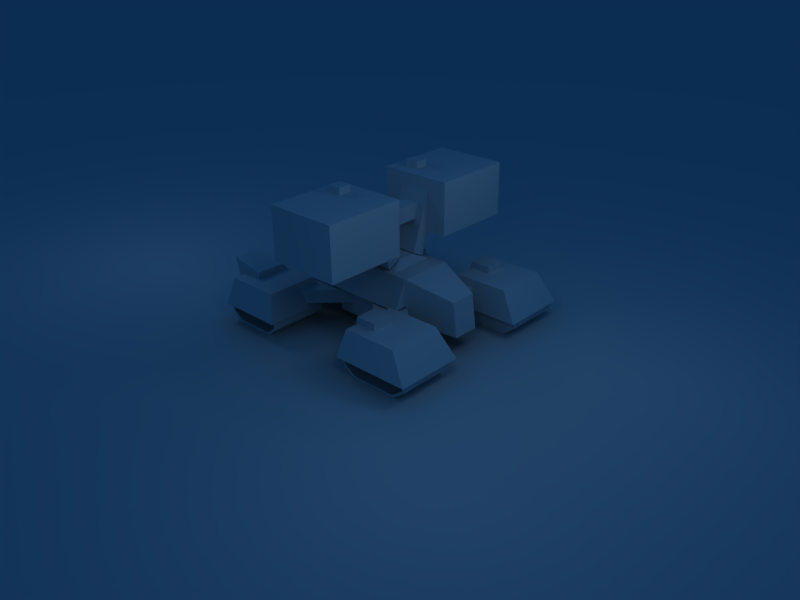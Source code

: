 # Source: armkaat.blend  (saved by Blender 2.63.0; exported with 4.5.12 LTS)
import bpy
from mathutils import Matrix  # noqa: F401  (used for matrix-valued properties, if any)

bpy.ops.wm.read_factory_settings(use_empty=True)
scene = bpy.context.scene
scene.name = 'Scene'

# ---- collections
col_collection_1 = bpy.data.collections.new('Collection 1'); scene.collection.children.link(col_collection_1)
col_collection_3 = bpy.data.collections.new('Collection 3'); scene.collection.children.link(col_collection_3)
col_collection_5 = bpy.data.collections.new('Collection 5'); scene.collection.children.link(col_collection_5)
col_collection_5.hide_render = True
col_collection_5.hide_viewport = True
col_collection_10 = bpy.data.collections.new('Collection 10'); scene.collection.children.link(col_collection_10)
col_collection_11 = bpy.data.collections.new('Collection 11'); scene.collection.children.link(col_collection_11)

# ---- materials (node trees are filled in below, after node groups)
mat_material = bpy.data.materials.new('Material')
mat_material.alpha_threshold = 0.0
mat_material.roughness = 0.5
mat_material.line_color = (0.0, 0.0, 0.0, 1.0)
mat_material_001 = bpy.data.materials.new('Material.001')
mat_material_001.alpha_threshold = 0.0
mat_material_001.roughness = 0.5
mat_material_001.line_color = (0.0, 0.0, 0.0, 1.0)

# ---- material node trees

# ---- world
world_world = bpy.data.worlds.new('World'); scene.world = world_world
world_world.color = (0.05656, 0.2208, 0.4)
world_world.use_sun_shadow = False
world_world.sun_shadow_jitter_overblur = 0.0
world_world.cycles.sampling_method = 'MANUAL'
world_world.cycles.sample_map_resolution = 256

# ---- cameras
cam_camera = bpy.data.cameras.new('Camera')
cam_camera.passepartout_alpha = 0.2
cam_camera.clip_end = 100.0
cam_camera.lens = 35.0
cam_camera.sensor_width = 32.0
cam_camera.sensor_height = 18.0
cam_camera.ortho_scale = 7.314
cam_camera.show_passepartout = False
cam_camera.show_safe_areas = True
cam_camera.dof.focus_distance = 0.0
cam_camera.dof.aperture_fstop = 128.0

# ---- lights
light_spot_002 = bpy.data.lights.new('Spot.002', 'POINT')
light_spot_002.transmission_factor = 0.0
light_spot_002.cutoff_distance = 30.0
light_spot_002.energy = 100.0
light_spot_002.shadow_buffer_clip_start = 1.001
light_spot_002.shadow_soft_size = 1.0
light_spot_002.shadow_maximum_resolution = 0.006
light_spot_002.use_absolute_resolution = True
light_spot_002.cycles.use_multiple_importance_sampling = False
light_spot_001 = bpy.data.lights.new('Spot.001', 'POINT')
light_spot_001.transmission_factor = 0.0
light_spot_001.cutoff_distance = 30.0
light_spot_001.energy = 100.0
light_spot_001.shadow_buffer_clip_start = 1.001
light_spot_001.shadow_soft_size = 1.0
light_spot_001.shadow_maximum_resolution = 0.006
light_spot_001.use_absolute_resolution = True
light_spot_001.cycles.use_multiple_importance_sampling = False
light_spot = bpy.data.lights.new('Spot', 'POINT')
light_spot.transmission_factor = 0.0
light_spot.cutoff_distance = 30.0
light_spot.energy = 100.0
light_spot.shadow_buffer_clip_start = 1.001
light_spot.shadow_soft_size = 1.0
light_spot.shadow_maximum_resolution = 0.006
light_spot.use_absolute_resolution = True
light_spot.cycles.use_multiple_importance_sampling = False

# ---- meshes
me_plane = bpy.data.meshes.new('Plane')
me_plane.from_pydata([(1.0, 1.0, 0.0), (1.0, -1.0, 0.0), (-1.0, -1.0, 0.0), (-1.0, 1.0, 0.0)], [], [(0, 3, 2, 1)])
me_plane.use_remesh_preserve_volume = False
me_plane.use_remesh_preserve_attributes = False
me_plane.use_mirror_vertex_groups = False
me_plane.update()
me_cingoli = bpy.data.meshes.new('CINGOLI')
me_cingoli.from_pydata([(-3.634, -1.149, 16.14), (-3.634, 8.164, 16.14), (-2.753, -1.149, 11.99), (-2.753, 8.164, 11.99), (2.683, 8.164, 11.99), (2.683, -1.149, 11.99), (-1.29, 8.164, 13.11), (-3.642, -1.149, 23.63), (-1.29, -1.149, 13.11), (-3.642, 8.164, 23.63), (-1.18, 8.164, 13.1), (-2.816, -3.089, 11.85), (1.11, 8.164, 13.1), (-2.816, 10.1, 11.85), (2.745, 10.1, 11.85), (-1.18, -1.149, 13.1), (2.745, -3.089, 11.85), (1.11, -1.149, 13.1), (3.564, -1.149, 16.14), (1.219, -1.149, 13.11), (3.572, -1.149, 23.63), (3.564, 8.164, 16.14), (3.572, 8.164, 23.63), (1.219, 8.164, 13.11), (3.329, 5.926, 21.41), (-2.512, 5.926, 18.55), (2.429, 5.926, 18.55), (-3.411, 1.089, 21.41), (-3.411, 5.926, 21.41), (2.429, 1.089, 18.55), (-2.512, 1.089, 18.55), (3.329, 1.089, 21.41)], [], [(2, 0, 1, 3), (21, 18, 5, 4), (0, 2, 8, 7), (6, 9, 7, 8), (6, 3, 1, 9), (13, 11, 15, 10), (14, 13, 10, 12), (16, 14, 12, 17), (11, 16, 17, 15), (17, 12, 10, 15), (23, 19, 20, 22), (18, 20, 19, 5), (23, 22, 21, 4), (26, 25, 28, 24), (27, 31, 24, 28), (31, 27, 30, 29)])
me_cingoli.polygons.foreach_set('material_index', [1, 1, 1, 1, 1, 1, 1, 1, 1, 1, 1, 1, 1, 1, 1, 1])
_uv = me_cingoli.uv_layers.new(name='UVTex')
_uv.uv.foreach_set('vector', [0.001087, 0.3168, 0.001087, 0.4, 0.1214, 0.4, 0.1214, 0.3168, 0.1214, 0.4, 0.001087, 0.4, 0.001087, 0.3168, 0.1214, 0.3168, 0.09144, 0.3436, 0.0937, 0.2527, 0.04203, 0.2592, 0.03984, 0.4908, 0.1235, 0.2618, 0.1235, 0.4758, 0.001483, 0.4758, 0.001483, 0.2618, 0.04203, 0.2592, 0.0937, 0.2527, 0.09144, 0.3436, 0.03984, 0.4908, 0.876, 0.06348, 0.9385, 0.06348, 0.9385, 0.000977, 0.876, 0.000977, 0.876, 0.06348, 0.9385, 0.06348, 0.9385, 0.000977, 0.876, 0.000977, 0.876, 0.06348, 0.9385, 0.06348, 0.9385, 0.000977, 0.876, 0.000977, 0.876, 0.06348, 0.9385, 0.06348, 0.9385, 0.000977, 0.876, 0.000977, 0.9385, 0.06348, 1.001, 0.06348, 1.001, 0.000977, 0.9385, 0.000977, 0.1235, 0.2618, 0.001483, 0.2618, 0.001483, 0.4758, 0.1235, 0.4758, 0.0915, 0.3436, 0.03991, 0.4908, 0.0421, 0.2592, 0.09376, 0.2528, 0.0421, 0.2592, 0.03991, 0.4908, 0.0915, 0.3436, 0.09376, 0.2528, 0.251, 0.0618, 0.3118, 0.0618, 0.3118, 0.000977, 0.251, 0.000977, 0.2502, 0.0002254, 0.1877, 0.0002254, 0.1877, 0.06231, 0.2502, 0.06231, 0.126, 0.06201, 0.1868, 0.06201, 0.1868, 0.000977, 0.126, 0.000977])
me_cingoli.materials.append(mat_material)
me_cingoli.materials.append(mat_material_001)
me_cingoli.use_remesh_preserve_volume = False
me_cingoli.use_remesh_preserve_attributes = False
me_cingoli.use_mirror_vertex_groups = False
me_cingoli.update()
me_armkaat_002 = bpy.data.meshes.new('armkaat.002')
me_armkaat_002.from_pydata([(-10.5, 13.13, 19.33), (-16.54, 13.08, 25.37), (-14.03, 8.493, 22.86), (-16.84, 13.44, 19.03), (-14.02, 39.26, 22.85), (-10.41, 13.28, 25.47), (10.41, 13.28, 25.47), (14.02, 39.26, 22.85), (16.84, 13.44, 19.03), (14.03, 8.493, 22.86), (16.54, 13.08, 25.37), (10.5, 13.13, 19.33)], [], [(0, 4, 1, 2), (2, 4, 3), (4, 2, 5), (7, 6, 9), (9, 8, 7), (11, 9, 10, 7)])
_uv = me_armkaat_002.uv_layers.new(name='UVTex')
_uv.uv.foreach_set('vector', [0.626, 0.06348, 0.626, 0.000977, 0.6885, 0.000977, 0.6885, 0.06348, 0.626, 0.06348, 0.6885, 0.000977, 0.6885, 0.06348, 0.626, 0.06348, 0.6885, 0.000977, 0.6885, 0.06348, 0.626, 0.06348, 0.6885, 0.06348, 0.6885, 0.000977, 0.626, 0.06348, 0.6885, 0.06348, 0.6885, 0.000977, 0.626, 0.06348, 0.6885, 0.06348, 0.6885, 0.000977, 0.626, 0.000977])
me_armkaat_002.materials.append(mat_material_001)
me_armkaat_002.materials.append(mat_material)
me_armkaat_002.use_remesh_preserve_volume = False
me_armkaat_002.use_remesh_preserve_attributes = False
me_armkaat_002.use_mirror_vertex_groups = False
me_armkaat_002.update()
me_cingoli_003 = bpy.data.meshes.new('CINGOLI.003')
me_cingoli_003.from_pydata([(-3.306, 14.76, 11.85), (-4.942, 14.76, 6.855), (-4.942, -19.77, 6.855), (-3.306, -21.71, 11.85), (-4.032, 12.04, 6.855), (-4.032, -8.133, 6.855), (3.888, -8.133, 6.855), (3.888, -8.133, 1.855), (-4.032, 12.04, 1.855), (3.888, 12.04, 6.855), (3.888, 12.04, 1.855), (-4.032, -8.133, 1.855), (3.236, 14.76, 11.85), (3.236, -21.71, 11.85), (4.871, -19.77, 6.855), (4.871, 14.76, 6.855), (1.6, 27.57, 9.355), (3.236, 14.76, 4.355), (1.6, 28.83, 3.105), (3.876, -13.95, 9.355), (3.876, -25.59, 9.355), (3.876, -13.95, 3.105), (3.876, -27.54, 4.355), (9.379, 17.24, 6.664), (1.004, 10.18, 6.664), (3.703, 3.775, 6.664), (8.425, 14.98, 4.164), (3.703, 3.775, 4.164), (1.004, 10.18, 4.164), (6.681, 23.65, 6.664), (5.727, 21.38, 4.164), (6.681, -22.84, 6.664), (9.379, -16.44, 6.664), (1.004, -9.371, 6.664), (5.727, -20.58, 4.164), (1.004, -9.371, 4.164), (3.703, -2.969, 4.164), (3.703, -2.969, 6.664), (8.425, -14.17, 4.164), (12.23, 14.76, 8.105), (12.23, 30.28, 8.105), (5.689, 30.28, 8.105), (5.689, 14.76, 8.105), (13.05, 12.82, 3.105), (13.05, 35.33, 3.105), (4.871, 35.33, 3.105), (4.871, 12.82, 3.105), (10.6, 14.76, 9.355), (8.142, 20.58, 9.355), (8.142, 14.76, 9.355), (10.6, 20.58, 4.355), (10.6, 20.58, 9.355), (10.6, 12.82, 4.355), (8.142, 12.82, 4.355), (8.142, 20.58, 4.355), (5.689, -13.95, 8.105), (5.689, -29.48, 8.105), (4.871, -31.42, 3.105), (12.23, -29.48, 8.105), (13.05, -31.42, 3.105), (12.23, -13.95, 8.105), (13.05, -12.01, 3.105), (4.871, -12.01, 3.105), (10.6, -33.36, 10.6), (6.507, -31.42, 4.355), (10.6, -23.65, 4.355), (10.6, -23.65, 9.355), (10.6, -31.42, 4.355), (6.507, -23.65, 4.355), (6.507, -23.65, 9.355), (6.507, -33.36, 10.6), (-1.671, 28.83, 3.105), (-3.306, 14.76, 4.355), (-1.671, 27.57, 9.355), (-3.306, 14.76, 11.85), (-4.942, 14.76, 6.855), (-4.942, -19.77, 6.855), (-3.306, -21.71, 11.85), (-3.946, -27.54, 4.355), (-3.946, -13.95, 3.105), (-3.946, -25.59, 9.355), (-3.946, -13.95, 9.355), (-6.577, -33.36, 10.6), (-6.577, -23.65, 9.355), (-6.577, -23.65, 4.355), (-10.67, -31.42, 4.355), (-10.67, -23.65, 9.355), (-10.67, -23.65, 4.355), (-6.577, -31.42, 4.355), (-10.67, -33.36, 10.6), (-4.942, -12.01, 3.105), (-13.12, -12.01, 3.105), (-12.3, -13.95, 8.105), (-13.12, -31.42, 3.105), (-12.3, -29.48, 8.105), (-4.942, -31.42, 3.105), (-5.76, -29.48, 8.105), (-5.76, -13.95, 8.105), (-8.213, 20.58, 4.355), (-8.213, 12.82, 4.355), (-10.67, 12.82, 4.355), (-10.67, 20.58, 9.355), (-10.67, 20.58, 4.355), (-8.213, 14.76, 9.355), (-8.213, 20.58, 9.355), (-10.67, 14.76, 9.355), (-4.942, 12.82, 3.105), (-4.942, 35.33, 3.105), (-13.12, 35.33, 3.105), (-13.12, 12.82, 3.105), (-5.76, 14.76, 8.105), (-5.76, 30.28, 8.105), (-12.3, 30.28, 8.105), (-12.3, 14.76, 8.105), (-8.496, -14.17, 4.164), (-3.773, -2.969, 6.664), (-3.773, -2.969, 4.164), (-1.075, -9.371, 4.164), (-5.797, -20.58, 4.164), (-1.075, -9.371, 6.664), (-9.45, -16.44, 6.664), (-6.751, -22.84, 6.664), (-5.797, 21.38, 4.164), (-6.751, 23.65, 6.664), (-1.075, 10.18, 4.164), (-3.773, 3.775, 4.164), (-8.496, 14.98, 4.164), (-3.773, 3.775, 6.664), (-1.075, 10.18, 6.664), (-9.45, 17.24, 6.664), (12.42, -27.69, -0.06355), (12.42, -15.65, -0.06355), (5.563, -12.59, 3.459), (12.42, -12.59, 3.459), (5.563, -27.69, 5.217), (5.563, -30.89, 1.666), (5.563, -30.89, 3.459), (5.563, -27.69, -0.06355), (5.563, -15.65, 5.217), (5.563, -15.65, -0.06355), (5.563, -12.59, 1.666), (12.42, -16.03, 0.3596), (12.42, -12.59, 1.666), (12.42, -13.16, 3.247), (12.42, -30.89, 3.459), (12.42, -27.32, 0.3596), (12.42, -30.32, 1.88), (12.42, -30.89, 1.666), (11.0, -13.16, 1.88), (12.42, -13.16, 1.88), (11.0, -16.03, 4.792), (11.0, -30.32, 1.88), (11.0, -30.32, 3.247), (12.42, -30.32, 3.247), (11.0, -13.16, 3.247), (11.0, -16.03, 0.3596), (11.0, -27.32, 4.792), (11.0, -27.32, 0.3596), (11.0, 17.66, 0.3596), (11.0, 17.66, 4.792), (11.0, 30.46, 0.3596), (11.0, 33.72, 3.247), (12.42, 14.25, 3.247), (11.0, 14.25, 3.247), (11.0, 14.25, 1.88), (11.0, 30.46, 4.792), (12.42, 33.72, 1.88), (11.0, 33.72, 1.88), (12.42, 13.6, 1.666), (12.42, 14.25, 1.88), (12.42, 17.66, 0.3596), (12.42, 13.6, 3.459), (12.42, 33.72, 3.247), (12.42, 34.37, 1.666), (12.42, 30.46, 0.3596), (5.563, 34.37, 1.666), (5.563, 30.89, -0.06355), (5.563, 30.89, 5.217), (5.563, 17.24, -0.06355), (5.563, 13.6, 3.459), (5.563, 13.6, 1.666), (5.563, 17.24, 5.217), (12.42, 34.37, 3.459), (5.563, 34.37, 3.459), (12.42, 30.89, -0.06355), (12.42, 17.24, -0.06355), (-12.5, 17.24, -0.06355), (-12.5, 30.89, -0.06355), (-5.634, 34.37, 3.459), (-12.5, 34.37, 3.459), (-5.634, 17.24, 5.217), (-5.634, 13.6, 1.666), (-5.634, 13.6, 3.459), (-5.634, 17.24, -0.06355), (-5.634, 30.89, 5.217), (-5.634, 30.89, -0.06355), (-5.634, 34.37, 1.666), (-12.5, 30.46, 0.3596), (-12.5, 34.37, 1.666), (-12.5, 33.72, 3.247), (-12.5, 13.6, 3.459), (-12.5, 17.66, 0.3596), (-12.5, 14.25, 1.88), (-12.5, 13.6, 1.666), (-11.07, 33.72, 1.88), (-12.5, 33.72, 1.88), (-11.07, 30.46, 4.792), (-11.07, 14.25, 1.88), (-11.07, 14.25, 3.247), (-12.5, 14.25, 3.247), (-11.07, 33.72, 3.247), (-11.07, 30.46, 0.3596), (-11.07, 17.66, 4.792), (-11.07, 17.66, 0.3596), (-11.07, -27.32, 0.3596), (-11.07, -27.32, 4.792), (-11.07, -16.03, 0.3596), (-11.07, -13.16, 3.247), (-12.5, -30.32, 3.247), (-11.07, -30.32, 3.247), (-11.07, -30.32, 1.88), (-11.07, -16.03, 4.792), (-12.5, -13.16, 1.88), (-11.07, -13.16, 1.88), (-12.5, -30.89, 1.666), (-12.5, -30.32, 1.88), (-12.5, -27.32, 0.3596), (-12.5, -30.89, 3.459), (-12.5, -13.16, 3.247), (-12.5, -12.59, 1.666), (-12.5, -16.03, 0.3596), (-5.634, -12.59, 1.666), (-5.634, -15.65, -0.06355), (-5.634, -15.65, 5.217), (-5.634, -27.69, -0.06355), (-5.634, -30.89, 3.459), (-5.634, -30.89, 1.666), (-5.634, -27.69, 5.217), (-12.5, -12.59, 3.459), (-5.634, -12.59, 3.459), (-12.5, -15.65, -0.06355), (-12.5, -27.69, -0.06355)], [], [(3, 0, 1, 2), (4, 5, 6, 9), (7, 6, 5, 11), (10, 9, 6, 7), (8, 4, 9, 10), (4, 8, 11, 5), (13, 12, 74, 77), (14, 13, 77, 76), (15, 12, 13, 14), (75, 74, 12, 15), (12, 16, 73, 74), (17, 18, 16, 12), (18, 71, 73, 16), (20, 19, 81, 80), (22, 20, 80, 78), (21, 19, 20, 22), (23, 29, 24, 25), (26, 23, 25, 27), (28, 24, 29, 30), (31, 32, 37, 33), (34, 31, 33, 35), (36, 37, 32, 38), (46, 43, 39, 42), (43, 44, 40, 39), (44, 45, 41, 40), (45, 46, 42, 41), (47, 51, 48, 49), (52, 47, 49, 53), (50, 51, 47, 52), (54, 48, 51, 50), (53, 49, 48, 54), (58, 60, 55, 56), (57, 59, 58, 56), (59, 61, 60, 58), (61, 62, 55, 60), (62, 57, 56, 55), (63, 66, 69, 70), (67, 63, 70, 64), (65, 66, 63, 67), (68, 69, 66, 65), (64, 70, 69, 68), (72, 74, 73, 71), (79, 78, 80, 81), (88, 84, 83, 82), (84, 87, 86, 83), (87, 85, 89, 86), (85, 88, 82, 89), (89, 82, 83, 86), (90, 97, 96, 95), (91, 92, 97, 90), (93, 94, 92, 91), (95, 96, 94, 93), (94, 96, 97, 92), (99, 98, 104, 103), (98, 102, 101, 104), (102, 100, 105, 101), (100, 99, 103, 105), (105, 103, 104, 101), (107, 111, 110, 106), (108, 112, 111, 107), (109, 113, 112, 108), (106, 110, 113, 109), (113, 110, 111, 112), (116, 114, 120, 115), (118, 117, 119, 121), (121, 119, 115, 120), (124, 122, 123, 128), (126, 125, 127, 129), (129, 127, 128, 123), (39, 40, 41, 42), (136, 135, 147, 144), (131, 130, 137, 139), (140, 142, 131, 139), (132, 133, 142, 140), (130, 147, 135, 137), (137, 135, 136, 134), (137, 134, 138, 139), (140, 139, 138, 132), (130, 131, 141, 145), (131, 142, 149, 141), (142, 133, 143, 149), (147, 146, 153, 144), (130, 145, 146, 147), (157, 145, 141, 155), (155, 141, 149, 148), (148, 149, 143, 154), (151, 152, 153, 146), (157, 151, 146, 145), (155, 148, 154, 150), (157, 155, 150, 156), (152, 151, 157, 156), (163, 164, 158, 159), (158, 160, 165, 159), (160, 167, 161, 165), (158, 164, 169, 170), (164, 163, 162, 169), (167, 166, 172, 161), (160, 174, 166, 167), (158, 170, 174, 160), (185, 170, 169, 168), (168, 169, 162, 171), (173, 182, 172, 166), (184, 173, 166, 174), (185, 184, 174, 170), (175, 176, 177, 183), (178, 181, 177, 176), (178, 180, 179, 181), (185, 168, 180, 178), (183, 182, 173, 175), (175, 173, 184, 176), (184, 185, 178, 176), (179, 180, 168, 171), (192, 200, 203, 191), (187, 195, 193, 186), (196, 195, 187, 198), (188, 196, 198, 189), (186, 193, 191, 203), (193, 190, 192, 191), (193, 195, 194, 190), (196, 188, 194, 195), (186, 201, 197, 187), (187, 197, 205, 198), (198, 205, 199, 189), (203, 200, 209, 202), (186, 203, 202, 201), (213, 211, 197, 201), (211, 204, 205, 197), (204, 210, 199, 205), (207, 202, 209, 208), (213, 201, 202, 207), (211, 206, 210, 204), (213, 212, 206, 211), (208, 212, 213, 207), (219, 215, 214, 220), (214, 215, 221, 216), (216, 221, 217, 223), (214, 226, 225, 220), (220, 225, 218, 219), (223, 217, 228, 222), (216, 223, 222, 230), (214, 216, 230, 226), (241, 224, 225, 226), (224, 227, 218, 225), (229, 222, 228, 238), (240, 230, 222, 229), (241, 226, 230, 240), (231, 239, 233, 232), (234, 232, 233, 237), (234, 237, 235, 236), (241, 234, 236, 224), (239, 231, 229, 238), (231, 232, 240, 229), (234, 241, 240, 232), (235, 227, 224, 236)])
me_cingoli_003.polygons.foreach_set('material_index', [1, 1, 1, 1, 1, 1, 1, 1, 1, 1, 1, 1, 1, 1, 1, 1, 1, 1, 1, 1, 1, 1, 1, 1, 1, 1, 1, 1, 1, 1, 1, 1, 1, 1, 1, 1, 1, 1, 1, 1, 1, 1, 1, 1, 1, 1, 1, 1, 1, 1, 1, 1, 1, 1, 1, 1, 1, 1, 1, 1, 1, 1, 1, 1, 1, 1, 1, 1, 1, 1, 0, 0, 0, 0, 0, 0, 0, 0, 0, 0, 0, 0, 0, 0, 0, 0, 0, 0, 0, 0, 0, 0, 0, 0, 0, 0, 0, 0, 0, 0, 0, 0, 0, 0, 0, 0, 0, 0, 0, 0, 0, 0, 0, 0, 0, 0, 0, 0, 0, 0, 0, 0, 0, 0, 0, 0, 0, 0, 0, 0, 0, 0, 0, 0, 0, 0, 0, 0, 0, 0, 0, 0, 0, 0, 0, 0, 0, 0, 0, 0, 0, 0, 0, 0])
_uv = me_cingoli_003.uv_layers.new(name='UVTex')
_uv.uv.foreach_set('vector', [0.7285, 0.7069, 0.2116, 0.7069, 0.2116, 0.5969, 0.701, 0.5969, 0.501, 0.126, 0.376, 0.126, 0.376, 0.251, 0.501, 0.251, 0.9702, 0.6577, 0.9702, 0.7558, 0.7326, 0.7558, 0.7326, 0.6577, 0.2501, 0.4869, 0.2501, 0.5969, 0.536, 0.5969, 0.536, 0.4869, 0.9706, 0.6589, 0.9706, 0.7565, 0.7344, 0.7565, 0.7344, 0.6589, 0.2501, 0.5969, 0.2501, 0.4869, 0.536, 0.4869, 0.536, 0.5969, 0.7711, 0.9988, 0.456, 0.9988, 0.456, 0.8647, 0.7711, 0.8647, 0.9998, 0.7558, 0.9507, 0.854, 0.7544, 0.854, 0.7054, 0.7558, 0.2116, 0.5969, 0.2116, 0.7069, 0.7285, 0.7069, 0.701, 0.5969, 0.9977, 0.7565, 0.9489, 0.854, 0.7538, 0.854, 0.705, 0.7565, 0.456, 0.9988, 0.3454, 0.9653, 0.3454, 0.8983, 0.456, 0.8647, 0.2116, 0.5419, 0.01224, 0.5144, 0.03011, 0.6519, 0.2116, 0.7069, 0.8135, 0.5159, 0.8135, 0.3847, 0.9933, 0.3847, 0.9933, 0.5159, 0.126, 0.376, 0.251, 0.376, 0.251, 0.251, 0.126, 0.251, 0.251, 0.376, 0.376, 0.376, 0.376, 0.251, 0.251, 0.251, 0.6185, 0.5144, 0.6185, 0.6519, 0.7835, 0.6519, 0.811, 0.5419, 0.002203, 0.4995, 0.1222, 0.4995, 0.1222, 0.2534, 0.002203, 0.2534, 0.02819, 0.4473, 0.1033, 0.4842, 0.1033, 0.2587, 0.0238, 0.2587, 0.02819, 0.4842, 0.1033, 0.4842, 0.1033, 0.2587, 0.0238, 0.2992, 0.002203, 0.4995, 0.1222, 0.4995, 0.1222, 0.2534, 0.002203, 0.2534, 0.02819, 0.4473, 0.1033, 0.4842, 0.1033, 0.2587, 0.0238, 0.2587, 0.02819, 0.4842, 0.1033, 0.4842, 0.1033, 0.2587, 0.0238, 0.2992, 0.3333, 0.8665, 0.0009944, 0.8665, 0.03422, 0.9994, 0.3, 0.9994, 0.3941, 0.7253, 0.006924, 0.7253, 0.09371, 0.8588, 0.3607, 0.8588, 0.0009944, 0.8665, 0.3333, 0.8665, 0.3, 0.9994, 0.03422, 0.9994, 0.006924, 0.7253, 0.3941, 0.7253, 0.3607, 0.8588, 0.09371, 0.8588, 0.5436, 0.2107, 0.7452, 0.2107, 0.7452, 0.02393, 0.5436, 0.02393, 0.543, 0.2107, 0.7446, 0.2107, 0.7446, 0.02393, 0.543, 0.02393, 0.543, 0.2107, 0.7446, 0.2107, 0.7446, 0.02393, 0.543, 0.02393, 0.543, 0.2107, 0.7446, 0.2107, 0.7446, 0.02393, 0.543, 0.02393, 0.543, 0.2107, 0.7446, 0.2107, 0.7446, 0.02393, 0.543, 0.02393, 0.251, 0.251, 0.376, 0.251, 0.376, 0.126, 0.251, 0.126, 0.3333, 0.8665, 0.0009944, 0.8665, 0.03422, 0.9994, 0.3, 0.9994, 0.375, 0.8588, 0.7088, 0.8588, 0.6754, 0.7253, 0.4084, 0.7253, 0.0009944, 0.8665, 0.3333, 0.8665, 0.3, 0.9994, 0.03422, 0.9994, 0.7088, 0.8588, 0.375, 0.8588, 0.4084, 0.7253, 0.6754, 0.7253, 0.5436, 0.2107, 0.7452, 0.2107, 0.7452, 0.02393, 0.5436, 0.02393, 0.543, 0.2107, 0.7446, 0.2107, 0.7446, 0.02393, 0.543, 0.02393, 0.543, 0.2107, 0.7446, 0.2107, 0.7446, 0.02393, 0.543, 0.02393, 0.543, 0.2107, 0.7446, 0.2107, 0.7446, 0.02393, 0.543, 0.02393, 0.543, 0.2107, 0.7446, 0.2107, 0.7446, 0.02393, 0.543, 0.02393, 0.2116, 0.5419, 0.2116, 0.7069, 0.03011, 0.6519, 0.01224, 0.5144, 0.6185, 0.5144, 0.811, 0.5419, 0.7835, 0.6519, 0.6185, 0.6519, 0.543, 0.2107, 0.543, 0.02393, 0.7446, 0.02393, 0.7446, 0.2107, 0.543, 0.2107, 0.543, 0.02393, 0.7446, 0.02393, 0.7446, 0.2107, 0.543, 0.2107, 0.543, 0.02393, 0.7446, 0.02393, 0.7446, 0.2107, 0.543, 0.2107, 0.543, 0.02393, 0.7446, 0.02393, 0.7446, 0.2107, 0.5436, 0.2107, 0.5436, 0.02393, 0.7452, 0.02393, 0.7452, 0.2107, 0.7088, 0.8588, 0.6754, 0.7253, 0.4084, 0.7253, 0.375, 0.8588, 0.0009876, 0.8665, 0.03422, 0.9994, 0.3, 0.9994, 0.3333, 0.8665, 0.375, 0.8588, 0.4084, 0.7253, 0.6754, 0.7253, 0.7088, 0.8588, 0.3333, 0.8665, 0.3, 0.9994, 0.03422, 0.9994, 0.0009876, 0.8665, 0.251, 0.251, 0.251, 0.126, 0.376, 0.126, 0.376, 0.251, 0.543, 0.2107, 0.543, 0.02393, 0.7446, 0.02393, 0.7446, 0.2107, 0.543, 0.2107, 0.543, 0.02393, 0.7446, 0.02393, 0.7446, 0.2107, 0.543, 0.2107, 0.543, 0.02393, 0.7446, 0.02393, 0.7446, 0.2107, 0.543, 0.2107, 0.543, 0.02393, 0.7446, 0.02393, 0.7446, 0.2107, 0.5436, 0.2107, 0.5436, 0.02393, 0.7452, 0.02393, 0.7452, 0.2107, 0.006924, 0.7253, 0.09371, 0.8588, 0.3607, 0.8588, 0.3941, 0.7253, 0.0009876, 0.8665, 0.03422, 0.9994, 0.3, 0.9994, 0.3333, 0.8665, 0.3941, 0.7253, 0.3607, 0.8588, 0.09371, 0.8588, 0.006924, 0.7253, 0.3333, 0.8665, 0.3, 0.9994, 0.03422, 0.9994, 0.0009876, 0.8665, 0.251, 0.251, 0.251, 0.126, 0.376, 0.126, 0.376, 0.251, 0.02819, 0.4842, 0.0238, 0.2992, 0.1033, 0.2587, 0.1033, 0.4842, 0.02819, 0.4473, 0.0238, 0.2587, 0.1033, 0.2587, 0.1033, 0.4842, 0.002203, 0.4995, 0.002203, 0.2534, 0.1222, 0.2534, 0.1222, 0.4995, 0.02819, 0.4842, 0.0238, 0.2992, 0.1033, 0.2587, 0.1033, 0.4842, 0.02819, 0.4473, 0.0238, 0.2587, 0.1033, 0.2587, 0.1033, 0.4842, 0.002203, 0.4995, 0.002203, 0.2534, 0.1222, 0.2534, 0.1222, 0.4995, 0.251, 0.251, 0.376, 0.251, 0.376, 0.126, 0.251, 0.126, 0.8476, 0.376, 0.8476, 0.251, 0.8744, 0.251, 0.8744, 0.376, 0.8741, 0.3758, 0.8741, 0.2511, 0.8478, 0.2511, 0.8478, 0.3758, 0.8476, 0.376, 0.8744, 0.376, 0.8744, 0.251, 0.8476, 0.251, 0.8476, 0.376, 0.8744, 0.376, 0.8744, 0.251, 0.8476, 0.251, 0.8744, 0.251, 0.8744, 0.376, 0.8476, 0.376, 0.8476, 0.251, 0.9385, 0.314, 0.9385, 0.2515, 1.001, 0.2515, 1.001, 0.314, 0.9385, 0.314, 1.001, 0.314, 1.001, 0.2515, 0.9385, 0.2515, 0.9385, 0.314, 1.001, 0.314, 1.001, 0.2515, 0.9385, 0.2515, 0.7843, 0.313, 0.8468, 0.313, 0.8468, 0.2505, 0.7843, 0.2505, 0.7843, 0.313, 0.8468, 0.313, 0.8468, 0.2505, 0.7843, 0.2505, 0.7843, 0.313, 0.8468, 0.313, 0.8468, 0.2505, 0.7843, 0.2505, 0.7843, 0.313, 0.7843, 0.2505, 0.8468, 0.2505, 0.8468, 0.313, 0.7843, 0.313, 0.7843, 0.2505, 0.8468, 0.2505, 0.8468, 0.313, 0.8761, 0.3121, 0.9373, 0.3121, 0.9373, 0.251, 0.8761, 0.251, 0.8761, 0.3121, 0.9373, 0.3121, 0.9373, 0.251, 0.8761, 0.251, 0.8761, 0.3121, 0.9373, 0.3121, 0.9373, 0.251, 0.8761, 0.251, 0.8761, 0.3121, 0.8761, 0.251, 0.9373, 0.251, 0.9373, 0.3121, 0.8761, 0.3121, 0.8761, 0.251, 0.9373, 0.251, 0.9373, 0.3121, 0.9351, 0.3797, 0.9902, 0.3797, 0.9902, 0.3246, 0.9351, 0.3246, 0.9354, 0.3798, 0.9905, 0.3798, 0.9905, 0.3247, 0.9354, 0.3247, 0.9351, 0.3797, 0.9902, 0.3797, 0.9902, 0.3246, 0.9351, 0.3246, 0.9351, 0.3797, 0.9902, 0.3797, 0.9902, 0.3246, 0.9351, 0.3246, 0.9354, 0.3798, 0.9905, 0.3798, 0.9905, 0.3247, 0.9354, 0.3247, 0.9351, 0.3797, 0.9902, 0.3797, 0.9902, 0.3246, 0.9351, 0.3246, 0.8761, 0.3121, 0.8761, 0.251, 0.9373, 0.251, 0.9373, 0.3121, 0.8761, 0.3121, 0.8761, 0.251, 0.9373, 0.251, 0.9373, 0.3121, 0.8761, 0.3121, 0.9373, 0.3121, 0.9373, 0.251, 0.8761, 0.251, 0.8761, 0.3121, 0.9373, 0.3121, 0.9373, 0.251, 0.8761, 0.251, 0.8761, 0.3121, 0.9373, 0.3121, 0.9373, 0.251, 0.8761, 0.251, 0.7843, 0.313, 0.7843, 0.2505, 0.8468, 0.2505, 0.8468, 0.313, 0.7843, 0.313, 0.7843, 0.2505, 0.8468, 0.2505, 0.8468, 0.313, 0.7843, 0.313, 0.8468, 0.313, 0.8468, 0.2505, 0.7843, 0.2505, 0.7843, 0.313, 0.8468, 0.313, 0.8468, 0.2505, 0.7843, 0.2505, 0.7843, 0.313, 0.8468, 0.313, 0.8468, 0.2505, 0.7843, 0.2505, 0.9385, 0.314, 1.001, 0.314, 1.001, 0.2515, 0.9385, 0.2515, 0.9385, 0.314, 1.001, 0.314, 1.001, 0.2515, 0.9385, 0.2515, 0.9385, 0.314, 0.9385, 0.2515, 1.001, 0.2515, 1.001, 0.314, 0.8744, 0.251, 0.8744, 0.376, 0.8476, 0.376, 0.8476, 0.251, 0.8476, 0.376, 0.8744, 0.376, 0.8744, 0.251, 0.8476, 0.251, 0.8476, 0.376, 0.8744, 0.376, 0.8744, 0.251, 0.8476, 0.251, 0.8741, 0.3758, 0.8741, 0.2511, 0.8478, 0.2511, 0.8478, 0.3758, 0.8476, 0.376, 0.8476, 0.251, 0.8744, 0.251, 0.8744, 0.376, 0.8476, 0.376, 0.8744, 0.376, 0.8744, 0.251, 0.8476, 0.251, 0.8741, 0.3758, 0.8478, 0.3758, 0.8478, 0.2511, 0.8741, 0.2511, 0.8476, 0.376, 0.8476, 0.251, 0.8744, 0.251, 0.8744, 0.376, 0.8476, 0.376, 0.8476, 0.251, 0.8744, 0.251, 0.8744, 0.376, 0.8744, 0.251, 0.8476, 0.251, 0.8476, 0.376, 0.8744, 0.376, 0.9385, 0.314, 1.001, 0.314, 1.001, 0.2515, 0.9385, 0.2515, 0.9385, 0.314, 0.9385, 0.2515, 1.001, 0.2515, 1.001, 0.314, 0.9385, 0.314, 0.9385, 0.2515, 1.001, 0.2515, 1.001, 0.314, 0.7843, 0.313, 0.7843, 0.2505, 0.8468, 0.2505, 0.8468, 0.313, 0.7843, 0.313, 0.7843, 0.2505, 0.8468, 0.2505, 0.8468, 0.313, 0.7843, 0.313, 0.7843, 0.2505, 0.8468, 0.2505, 0.8468, 0.313, 0.7843, 0.313, 0.8468, 0.313, 0.8468, 0.2505, 0.7843, 0.2505, 0.7843, 0.313, 0.8468, 0.313, 0.8468, 0.2505, 0.7843, 0.2505, 0.8761, 0.3121, 0.8761, 0.251, 0.9373, 0.251, 0.9373, 0.3121, 0.8761, 0.3121, 0.8761, 0.251, 0.9373, 0.251, 0.9373, 0.3121, 0.8761, 0.3121, 0.8761, 0.251, 0.9373, 0.251, 0.9373, 0.3121, 0.8761, 0.3121, 0.9373, 0.3121, 0.9373, 0.251, 0.8761, 0.251, 0.8761, 0.3121, 0.9373, 0.3121, 0.9373, 0.251, 0.8761, 0.251, 0.9351, 0.3797, 0.9351, 0.3246, 0.9902, 0.3246, 0.9902, 0.3797, 0.9354, 0.3798, 0.9354, 0.3247, 0.9905, 0.3247, 0.9905, 0.3798, 0.9351, 0.3797, 0.9351, 0.3246, 0.9902, 0.3246, 0.9902, 0.3797, 0.9351, 0.3797, 0.9351, 0.3246, 0.9902, 0.3246, 0.9902, 0.3797, 0.9354, 0.3798, 0.9354, 0.3247, 0.9905, 0.3247, 0.9905, 0.3798, 0.9351, 0.3797, 0.9351, 0.3246, 0.9902, 0.3246, 0.9902, 0.3797, 0.8761, 0.3121, 0.9373, 0.3121, 0.9373, 0.251, 0.8761, 0.251, 0.8761, 0.3121, 0.9373, 0.3121, 0.9373, 0.251, 0.8761, 0.251, 0.8761, 0.3121, 0.8761, 0.251, 0.9373, 0.251, 0.9373, 0.3121, 0.8761, 0.3121, 0.8761, 0.251, 0.9373, 0.251, 0.9373, 0.3121, 0.8761, 0.3121, 0.8761, 0.251, 0.9373, 0.251, 0.9373, 0.3121, 0.7843, 0.313, 0.8468, 0.313, 0.8468, 0.2505, 0.7843, 0.2505, 0.7843, 0.313, 0.8468, 0.313, 0.8468, 0.2505, 0.7843, 0.2505, 0.7843, 0.313, 0.7843, 0.2505, 0.8468, 0.2505, 0.8468, 0.313, 0.7843, 0.313, 0.7843, 0.2505, 0.8468, 0.2505, 0.8468, 0.313, 0.7843, 0.313, 0.7843, 0.2505, 0.8468, 0.2505, 0.8468, 0.313, 0.9385, 0.314, 0.9385, 0.2515, 1.001, 0.2515, 1.001, 0.314, 0.9385, 0.314, 0.9385, 0.2515, 1.001, 0.2515, 1.001, 0.314, 0.9385, 0.314, 1.001, 0.314, 1.001, 0.2515, 0.9385, 0.2515, 0.8744, 0.251, 0.8476, 0.251, 0.8476, 0.376, 0.8744, 0.376, 0.8476, 0.376, 0.8476, 0.251, 0.8744, 0.251, 0.8744, 0.376, 0.8476, 0.376, 0.8476, 0.251, 0.8744, 0.251, 0.8744, 0.376, 0.8478, 0.2511, 0.8741, 0.2511, 0.8741, 0.3758, 0.8478, 0.3758, 0.8476, 0.376, 0.8744, 0.376, 0.8744, 0.251, 0.8476, 0.251])
me_cingoli_003.materials.append(mat_material)
me_cingoli_003.materials.append(mat_material_001)
me_cingoli_003.use_remesh_preserve_volume = False
me_cingoli_003.use_remesh_preserve_attributes = False
me_cingoli_003.use_mirror_vertex_groups = False
me_cingoli_003.update()
me_cingoli_005 = bpy.data.meshes.new('CINGOLI.005')
me_cingoli_005.from_pydata([(-13.45, -6.969, 25.85), (-3.633, -6.969, 25.85), (-3.633, -6.969, 16.1), (-13.45, -6.969, 16.1), (-3.633, 13.98, 16.1), (-3.633, 13.98, 25.85), (-13.45, 13.98, 25.85), (-13.45, 13.98, 16.1), (-10.99, -6.969, 23.95), (-10.99, -8.909, 17.95), (-6.087, -10.85, 23.95), (-10.99, -6.969, 17.95), (-10.99, -10.85, 23.95), (-6.087, -8.909, 17.95), (-6.087, -6.969, 23.95), (-6.087, -6.969, 17.95), (-5.269, 0.7913, 27.1), (-6.904, -3.089, 27.1), (-5.269, -3.089, 27.1), (-5.269, -3.089, 25.85), (-6.904, -3.089, 25.85), (-5.269, 0.7913, 25.85), (-6.904, 0.7913, 27.1), (-6.904, 0.7913, 25.85), (6.834, 0.7913, 25.85), (6.834, 0.7913, 27.1), (5.198, 0.7913, 25.85), (6.834, -3.089, 25.85), (5.198, -3.089, 25.85), (5.198, -3.089, 27.1), (6.834, -3.089, 27.1), (5.198, 0.7913, 27.1), (6.016, -6.969, 17.95), (6.016, -6.969, 23.95), (6.016, -8.909, 17.95), (10.92, -10.85, 23.95), (10.92, -6.969, 17.95), (6.016, -10.85, 23.95), (10.92, -8.909, 17.95), (10.92, -6.969, 23.95), (13.38, 13.98, 16.1), (13.38, 13.98, 25.85), (3.563, 13.98, 25.85), (3.563, 13.98, 16.1), (13.38, -6.969, 16.1), (3.563, -6.969, 16.1), (3.563, -6.969, 25.85), (13.38, -6.969, 25.85)], [], [(0, 1, 5, 6), (1, 0, 3, 2), (0, 6, 7, 3), (4, 7, 6, 5), (2, 4, 5, 1), (12, 10, 14, 8), (9, 13, 10, 12), (11, 9, 12, 8), (13, 15, 14, 10), (17, 18, 16, 22), (20, 19, 18, 17), (23, 20, 17, 22), (21, 23, 22, 16), (19, 21, 16, 18), (28, 29, 31, 26), (26, 31, 25, 24), (24, 25, 30, 27), (27, 30, 29, 28), (30, 25, 31, 29), (34, 37, 33, 32), (36, 39, 35, 38), (38, 35, 37, 34), (35, 39, 33, 37), (45, 46, 42, 43), (43, 42, 41, 40), (47, 44, 40, 41), (44, 47, 46, 45), (47, 41, 42, 46)])
me_cingoli_005.polygons.foreach_set('material_index', [1, 1, 1, 1, 1, 1, 1, 1, 1, 1, 1, 1, 1, 1, 1, 1, 1, 1, 1, 1, 1, 1, 1, 1, 1, 1, 1, 1])
_uv = me_cingoli_005.uv_layers.new(name='UVTex')
_uv.uv.foreach_set('vector', [0.5007, 0.3753, 0.5007, 0.2503, 0.6257, 0.2503, 0.6257, 0.3753, 0.9821, 0.9952, 0.8011, 0.9952, 0.8011, 0.8628, 0.9821, 0.8628, 0.8004, 0.9952, 0.9824, 0.9952, 0.9824, 0.8638, 0.8004, 0.8638, 0.376, 0.376, 0.376, 0.251, 0.501, 0.251, 0.501, 0.376, 0.8155, 0.5251, 0.9956, 0.5251, 0.9956, 0.6552, 0.8155, 0.6552, 0.2293, 0.5804, 0.2293, 0.7078, 0.1984, 0.7078, 0.1984, 0.5804, 0.817, 0.5081, 0.817, 0.3937, 0.9937, 0.3937, 0.9937, 0.5081, 0.2252, 0.6003, 0.2098, 0.6003, 0.1944, 0.6744, 0.2252, 0.6744, 0.2098, 0.6003, 0.2252, 0.6003, 0.2252, 0.6744, 0.1944, 0.6744, 0.5436, 0.2107, 0.5436, 0.02393, 0.7452, 0.02393, 0.7452, 0.2107, 0.543, 0.2107, 0.543, 0.02393, 0.7446, 0.02393, 0.7446, 0.2107, 0.543, 0.2107, 0.543, 0.02393, 0.7446, 0.02393, 0.7446, 0.2107, 0.543, 0.2107, 0.543, 0.02393, 0.7446, 0.02393, 0.7446, 0.2107, 0.543, 0.2107, 0.543, 0.02393, 0.7446, 0.02393, 0.7446, 0.2107, 0.543, 0.2107, 0.7446, 0.2107, 0.7446, 0.02393, 0.543, 0.02393, 0.543, 0.2107, 0.7446, 0.2107, 0.7446, 0.02393, 0.543, 0.02393, 0.543, 0.2107, 0.7446, 0.2107, 0.7446, 0.02393, 0.543, 0.02393, 0.543, 0.2107, 0.7446, 0.2107, 0.7446, 0.02393, 0.543, 0.02393, 0.5436, 0.2107, 0.7452, 0.2107, 0.7452, 0.02393, 0.5436, 0.02393, 0.2098, 0.6003, 0.1944, 0.6744, 0.2252, 0.6744, 0.2252, 0.6003, 0.2252, 0.6003, 0.2252, 0.6744, 0.1944, 0.6744, 0.2098, 0.6003, 0.817, 0.5081, 0.9937, 0.5081, 0.9937, 0.3937, 0.817, 0.3937, 0.2293, 0.5804, 0.1984, 0.5804, 0.1984, 0.7078, 0.2293, 0.7078, 0.8155, 0.5251, 0.8155, 0.6552, 0.9956, 0.6552, 0.9956, 0.5251, 0.376, 0.376, 0.501, 0.376, 0.501, 0.251, 0.376, 0.251, 0.8004, 0.9952, 0.8004, 0.8638, 0.9824, 0.8638, 0.9824, 0.9952, 0.9818, 0.8628, 0.9818, 0.9952, 0.8008, 0.9952, 0.8008, 0.8628, 0.5007, 0.3753, 0.6257, 0.3753, 0.6257, 0.2503, 0.5007, 0.2503])
me_cingoli_005.materials.append(mat_material)
me_cingoli_005.materials.append(mat_material_001)
me_cingoli_005.use_remesh_preserve_volume = False
me_cingoli_005.use_remesh_preserve_attributes = False
me_cingoli_005.use_mirror_vertex_groups = False
me_cingoli_005.update()

# ---- objects
ob_plane = bpy.data.objects.new('Plane', me_plane)
ob_lamp_002 = bpy.data.objects.new('Lamp.002', light_spot_002)
ob_lamp_001 = bpy.data.objects.new('Lamp.001', light_spot_001)
ob_lamp = bpy.data.objects.new('Lamp', light_spot)
ob_camera = bpy.data.objects.new('Camera', cam_camera)
ob_launcher = bpy.data.objects.new('launcher', me_cingoli)
ob_armkaat_002 = bpy.data.objects.new('armkaat.002', me_armkaat_002)
ob_launcher_001 = bpy.data.objects.new('launcher.001', me_cingoli_003)
ob_launcher_002 = bpy.data.objects.new('launcher.002', me_cingoli_005)

# ---- transforms, parenting, visibility, modifiers, constraints
ob_plane.location = (0.0, 0.0, 0.0)
ob_plane.scale = (201.0, 201.0, 201.0)
ob_plane.lock_rotations_4d = False
ob_plane.empty_display_type = 'ARROWS'
ob_plane.lineart.crease_threshold = 0.0
ob_lamp_002.location = (1.883, -6.409, 5.904)
ob_lamp_002.rotation_euler = (0.6503, 0.05522, 1.866)
ob_lamp_002.lock_rotations_4d = False
ob_lamp_002.empty_display_type = 'ARROWS'
ob_lamp_002.color = (0.0, 0.0, 0.0, 0.0)
ob_lamp_002.lineart.crease_threshold = 0.0
ob_lamp_001.location = (4.274, 4.925, 5.904)
ob_lamp_001.rotation_euler = (0.6503, 0.05522, 1.866)
ob_lamp_001.lock_rotations_4d = False
ob_lamp_001.empty_display_type = 'ARROWS'
ob_lamp_001.color = (0.0, 0.0, 0.0, 0.0)
ob_lamp_001.lineart.crease_threshold = 0.0
ob_lamp.location = (-1.49, 5.156, 5.904)
ob_lamp.rotation_euler = (0.6503, 0.05522, 1.866)
ob_lamp.lock_rotations_4d = False
ob_lamp.empty_display_type = 'ARROWS'
ob_lamp.color = (0.0, 0.0, 0.0, 0.0)
ob_lamp.lineart.crease_threshold = 0.0
ob_camera.location = (13.08, 12.88, 9.542)
ob_camera.rotation_euler = (1.109, 0.01082, 2.324)
ob_camera.lock_rotations_4d = False
ob_camera.empty_display_type = 'ARROWS'
ob_camera.color = (0.0, 0.0, 0.0, 0.0)
ob_camera.display_type = 'WIRE'
ob_camera.lineart.crease_threshold = 0.0
ob_launcher.location = (-0.0009931, -0.0009391, 0.01121)
ob_launcher.rotation_euler = (0.0, 0.0, -0.002443)
ob_launcher.scale = (0.1987, 0.08376, 0.13)
ob_launcher.lock_rotations_4d = False
ob_launcher.empty_display_type = 'ARROWS'
ob_launcher.lineart.crease_threshold = 0.0
ob_armkaat_002.location = (0.0, 0.0, 0.0)
ob_armkaat_002.scale = (0.1, 0.1, 0.1)
ob_armkaat_002.lock_rotations_4d = False
ob_armkaat_002.empty_display_type = 'ARROWS'
ob_armkaat_002.lineart.crease_threshold = 0.0
ob_launcher_001.location = (-0.006385, 0.01972, 0.01121)
ob_launcher_001.scale = (0.1987, 0.08376, 0.13)
ob_launcher_001.lock_rotations_4d = False
ob_launcher_001.empty_display_type = 'ARROWS'
ob_launcher_001.lineart.crease_threshold = 0.0
ob_launcher_002.location = (-0.0009931, -0.0009391, 0.01121)
ob_launcher_002.rotation_euler = (0.0, 0.0, -0.002443)
ob_launcher_002.scale = (0.1987, 0.08376, 0.13)
ob_launcher_002.lock_rotations_4d = False
ob_launcher_002.empty_display_type = 'ARROWS'
ob_launcher_002.lineart.crease_threshold = 0.0

# ---- collection membership
col_collection_1.objects.link(ob_plane)
col_collection_1.objects.link(ob_lamp_002)
col_collection_1.objects.link(ob_lamp_001)
col_collection_1.objects.link(ob_lamp)
col_collection_1.objects.link(ob_camera)
col_collection_3.objects.link(ob_launcher)
col_collection_5.objects.link(ob_armkaat_002)
col_collection_10.objects.link(ob_launcher_001)
col_collection_11.objects.link(ob_launcher_002)

# ---- scene / render settings (as saved in the file)
scene.camera = ob_camera
scene.frame_start = 1; scene.frame_end = 250; scene.frame_set(0)
scene.render.engine = 'BLENDER_EEVEE_NEXT'
scene.render.image_settings.file_format = 'JPEG'
scene.render.image_settings.color_mode = 'RGB'
scene.render.image_settings.compression = 90
scene.render.resolution_x = 800
scene.render.resolution_y = 600
scene.render.pixel_aspect_x = 100.0
scene.render.pixel_aspect_y = 100.0
scene.render.fps = 25
scene.render.dither_intensity = 0.0
scene.render.use_compositing = False
scene.render.use_sequencer = False
scene.render.bake_margin = 2
scene.render.bake_bias = 0.0
scene.render.use_stamp_time = False
scene.render.use_stamp_date = False
scene.render.use_stamp_frame = False
scene.render.use_stamp_camera = False
scene.render.use_stamp_scene = False
scene.render.use_stamp_filename = False
scene.render.use_stamp_render_time = False
scene.render.stamp_font_size = 0
scene.cycles.use_denoising = False
scene.cycles.samples = 10
scene.cycles.sampling_pattern = 'TABULATED_SOBOL'
scene.cycles.light_sampling_threshold = 0.0
scene.cycles.use_adaptive_sampling = False
scene.cycles.use_light_tree = False
scene.cycles.blur_glossy = 0.0
scene.cycles.volume_bounces = 1
scene.cycles.pixel_filter_type = 'GAUSSIAN'
scene.cycles.sample_clamp_indirect = 0.0
scene.view_settings.view_transform = 'Raw'
bpy.context.view_layer.update()
